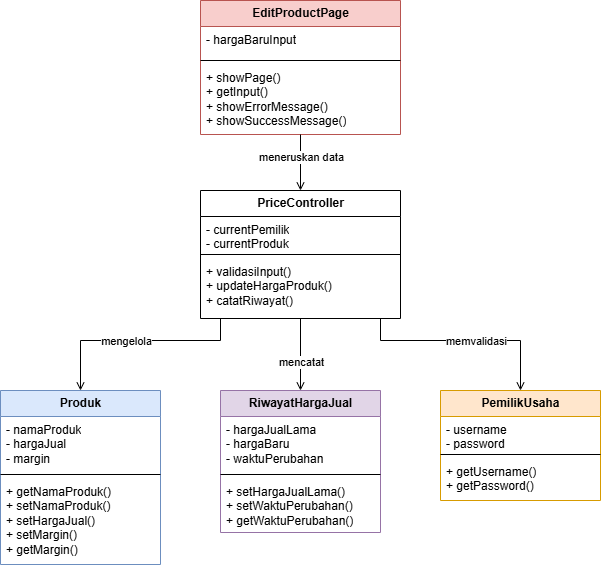

The diagram above was exported from draw.io. Its source (the exported page's mxGraphModel, read from the mxfile embedded in the PNG):
<mxGraphModel dx="766" dy="454" grid="1" gridSize="10" guides="1" tooltips="1" connect="1" arrows="1" fold="1" page="1" pageScale="1" pageWidth="850" pageHeight="1100" math="0" shadow="0">
  <root>
    <mxCell id="0" />
    <mxCell id="1" parent="0" />
    <mxCell id="class_view" parent="1" style="swimlane;html=1;fontStyle=0;childLayout=stackLayout;horizontal=1;startSize=26;fillColor=#f8cecc;horizontalStack=0;resizeParent=1;resizeParentMax=0;resizeLast=0;collapsible=1;marginBottom=0;strokeColor=#b85450;" value="&lt;b&gt;EditProductPage&lt;/b&gt;" vertex="1">
      <mxGeometry height="134" width="200" x="300" y="80" as="geometry" />
    </mxCell>
    <mxCell id="attr_view" parent="class_view" style="text;html=1;strokeColor=none;fillColor=none;align=left;verticalAlign=top;spacingLeft=4;spacingRight=4;overflow=hidden;rotatable=0;points=[[0,0.5],[1,0.5]];portConstraint=eastwest;" value="- hargaBaruInput" vertex="1">
      <mxGeometry height="30" width="200" y="26" as="geometry" />
    </mxCell>
    <mxCell id="line_view" parent="class_view" style="line;html=1;strokeWidth=1;fillColor=none;align=left;verticalAlign=middle;spacingTop=-1;spacingLeft=3;spacingRight=3;rotatable=0;labelPosition=right;points=[];portConstraint=eastwest;" value="" vertex="1">
      <mxGeometry height="8" width="200" y="56" as="geometry" />
    </mxCell>
    <mxCell id="meth_view" parent="class_view" style="text;html=1;strokeColor=none;fillColor=none;align=left;verticalAlign=top;spacingLeft=4;spacingRight=4;overflow=hidden;rotatable=0;points=[[0,0.5],[1,0.5]];portConstraint=eastwest;" value="+ showPage()&lt;br&gt;+ getInput()&lt;br&gt;+ showErrorMessage()&lt;br&gt;+ showSuccessMessage()" vertex="1">
      <mxGeometry height="70" width="200" y="64" as="geometry" />
    </mxCell>
    <mxCell id="class_ctrl" parent="1" style="swimlane;html=1;fontStyle=0;childLayout=stackLayout;horizontal=1;startSize=26;fillColor=#ffffff;horizontalStack=0;resizeParent=1;resizeParentMax=0;resizeLast=0;collapsible=1;marginBottom=0;strokeColor=#000000;" value="&lt;b&gt;PriceController&lt;/b&gt;" vertex="1">
      <mxGeometry height="128" width="200" x="300" y="270" as="geometry" />
    </mxCell>
    <mxCell id="attr_ctrl" parent="class_ctrl" style="text;html=1;strokeColor=none;fillColor=none;align=left;verticalAlign=top;spacingLeft=4;spacingRight=4;overflow=hidden;rotatable=0;points=[[0,0.5],[1,0.5]];portConstraint=eastwest;" value="- currentPemilik&lt;br&gt;- currentProduk" vertex="1">
      <mxGeometry height="34" width="200" y="26" as="geometry" />
    </mxCell>
    <mxCell id="line_ctrl" parent="class_ctrl" style="line;html=1;strokeWidth=1;fillColor=none;align=left;verticalAlign=middle;spacingTop=-1;spacingLeft=3;spacingRight=3;rotatable=0;labelPosition=right;points=[];portConstraint=eastwest;" value="" vertex="1">
      <mxGeometry height="8" width="200" y="60" as="geometry" />
    </mxCell>
    <mxCell id="meth_ctrl" parent="class_ctrl" style="text;html=1;strokeColor=none;fillColor=none;align=left;verticalAlign=top;spacingLeft=4;spacingRight=4;overflow=hidden;rotatable=0;points=[[0,0.5],[1,0.5]];portConstraint=eastwest;" value="+ validasiInput()&lt;br&gt;+ updateHargaProduk()&lt;br&gt;+ catatRiwayat()" vertex="1">
      <mxGeometry height="60" width="200" y="68" as="geometry" />
    </mxCell>
    <mxCell id="class_prod" parent="1" style="swimlane;html=1;fontStyle=0;childLayout=stackLayout;horizontal=1;startSize=26;fillColor=#dae8fc;horizontalStack=0;resizeParent=1;resizeParentMax=0;resizeLast=0;collapsible=1;marginBottom=0;strokeColor=#6c8ebf;" value="&lt;b&gt;Produk&lt;/b&gt;" vertex="1">
      <mxGeometry height="174" width="160" x="100" y="470" as="geometry" />
    </mxCell>
    <mxCell id="attr_prod" parent="class_prod" style="text;html=1;strokeColor=none;fillColor=none;align=left;verticalAlign=top;spacingLeft=4;spacingRight=4;overflow=hidden;rotatable=0;points=[[0,0.5],[1,0.5]];portConstraint=eastwest;" value="- namaProduk&lt;br&gt;- hargaJual&lt;br&gt;- margin" vertex="1">
      <mxGeometry height="54" width="160" y="26" as="geometry" />
    </mxCell>
    <mxCell id="line_prod" parent="class_prod" style="line;html=1;strokeWidth=1;fillColor=none;align=left;verticalAlign=middle;spacingTop=-1;spacingLeft=3;spacingRight=3;rotatable=0;labelPosition=right;points=[];portConstraint=eastwest;" value="" vertex="1">
      <mxGeometry height="8" width="160" y="80" as="geometry" />
    </mxCell>
    <mxCell id="meth_prod" parent="class_prod" style="text;html=1;strokeColor=none;fillColor=none;align=left;verticalAlign=top;spacingLeft=4;spacingRight=4;overflow=hidden;rotatable=0;points=[[0,0.5],[1,0.5]];portConstraint=eastwest;" value="+ getNamaProduk()&lt;br&gt;+ setNamaProduk()&lt;br&gt;+ setHargaJual()&lt;br&gt;+ setMargin()&lt;br&gt;+ getMargin()" vertex="1">
      <mxGeometry height="86" width="160" y="88" as="geometry" />
    </mxCell>
    <mxCell id="class_hist" parent="1" style="swimlane;html=1;fontStyle=0;childLayout=stackLayout;horizontal=1;startSize=26;fillColor=#e1d5e7;horizontalStack=0;resizeParent=1;resizeParentMax=0;resizeLast=0;collapsible=1;marginBottom=0;strokeColor=#9673a6;" value="&lt;b&gt;RiwayatHargaJual&lt;/b&gt;" vertex="1">
      <mxGeometry height="142" width="160" x="320" y="470" as="geometry" />
    </mxCell>
    <mxCell id="attr_hist" parent="class_hist" style="text;html=1;strokeColor=none;fillColor=none;align=left;verticalAlign=top;spacingLeft=4;spacingRight=4;overflow=hidden;rotatable=0;points=[[0,0.5],[1,0.5]];portConstraint=eastwest;" value="- hargaJualLama&lt;br&gt;- hargaBaru&lt;br&gt;- waktuPerubahan" vertex="1">
      <mxGeometry height="54" width="160" y="26" as="geometry" />
    </mxCell>
    <mxCell id="line_hist" parent="class_hist" style="line;html=1;strokeWidth=1;fillColor=none;align=left;verticalAlign=middle;spacingTop=-1;spacingLeft=3;spacingRight=3;rotatable=0;labelPosition=right;points=[];portConstraint=eastwest;" value="" vertex="1">
      <mxGeometry height="8" width="160" y="80" as="geometry" />
    </mxCell>
    <mxCell id="meth_hist" parent="class_hist" style="text;html=1;strokeColor=none;fillColor=none;align=left;verticalAlign=top;spacingLeft=4;spacingRight=4;overflow=hidden;rotatable=0;points=[[0,0.5],[1,0.5]];portConstraint=eastwest;" value="+ setHargaJualLama()&lt;br&gt;+ setWaktuPerubahan()&lt;br&gt;+ getWaktuPerubahan()" vertex="1">
      <mxGeometry height="54" width="160" y="88" as="geometry" />
    </mxCell>
    <mxCell id="class_user" parent="1" style="swimlane;html=1;fontStyle=0;childLayout=stackLayout;horizontal=1;startSize=26;fillColor=#ffe6cc;horizontalStack=0;resizeParent=1;resizeParentMax=0;resizeLast=0;collapsible=1;marginBottom=0;strokeColor=#d79b00;" value="&lt;b&gt;PemilikUsaha&lt;/b&gt;" vertex="1">
      <mxGeometry height="110" width="160" x="540" y="470" as="geometry" />
    </mxCell>
    <mxCell id="attr_user" parent="class_user" style="text;html=1;strokeColor=none;fillColor=none;align=left;verticalAlign=top;spacingLeft=4;spacingRight=4;overflow=hidden;rotatable=0;points=[[0,0.5],[1,0.5]];portConstraint=eastwest;" value="- username&lt;br&gt;- password" vertex="1">
      <mxGeometry height="34" width="160" y="26" as="geometry" />
    </mxCell>
    <mxCell id="line_user" parent="class_user" style="line;html=1;strokeWidth=1;fillColor=none;align=left;verticalAlign=middle;spacingTop=-1;spacingLeft=3;spacingRight=3;rotatable=0;labelPosition=right;points=[];portConstraint=eastwest;" value="" vertex="1">
      <mxGeometry height="8" width="160" y="60" as="geometry" />
    </mxCell>
    <mxCell id="meth_user" parent="class_user" style="text;html=1;strokeColor=none;fillColor=none;align=left;verticalAlign=top;spacingLeft=4;spacingRight=4;overflow=hidden;rotatable=0;points=[[0,0.5],[1,0.5]];portConstraint=eastwest;" value="+ getUsername()&lt;br&gt;+ getPassword()" vertex="1">
      <mxGeometry height="42" width="160" y="68" as="geometry" />
    </mxCell>
    <mxCell id="edge1" edge="1" parent="1" source="class_view" style="edgeStyle=orthogonalEdgeStyle;rounded=0;orthogonalLoop=1;jettySize=auto;html=1;endArrow=open;endFill=0;" target="class_ctrl">
      <mxGeometry relative="1" as="geometry" />
    </mxCell>
    <mxCell id="lbl1" connectable="0" parent="edge1" style="edgeLabel;html=1;align=center;verticalAlign=middle;resizable=0;points=[];" value="meneruskan data" vertex="1">
      <mxGeometry relative="1" x="-0.2" as="geometry">
        <mxPoint as="offset" />
      </mxGeometry>
    </mxCell>
    <mxCell id="edge2" edge="1" parent="1" source="class_ctrl" style="edgeStyle=orthogonalEdgeStyle;rounded=0;orthogonalLoop=1;jettySize=auto;html=1;endArrow=open;endFill=0;" target="class_prod">
      <mxGeometry relative="1" as="geometry">
        <Array as="points">
          <mxPoint x="320" y="420" />
          <mxPoint x="180" y="420" />
        </Array>
      </mxGeometry>
    </mxCell>
    <mxCell id="lbl2" connectable="0" parent="edge2" style="edgeLabel;html=1;align=center;verticalAlign=middle;resizable=0;points=[];" value="mengelola" vertex="1">
      <mxGeometry relative="1" x="0.1" as="geometry">
        <mxPoint as="offset" />
      </mxGeometry>
    </mxCell>
    <mxCell id="edge3" edge="1" parent="1" source="class_ctrl" style="edgeStyle=orthogonalEdgeStyle;rounded=0;orthogonalLoop=1;jettySize=auto;html=1;endArrow=open;endFill=0;" target="class_hist">
      <mxGeometry relative="1" as="geometry" />
    </mxCell>
    <mxCell id="lbl3" connectable="0" parent="edge3" style="edgeLabel;html=1;align=center;verticalAlign=middle;resizable=0;points=[];" value="mencatat" vertex="1">
      <mxGeometry relative="1" x="0.2" as="geometry">
        <mxPoint as="offset" />
      </mxGeometry>
    </mxCell>
    <mxCell id="edge4" edge="1" parent="1" source="class_ctrl" style="edgeStyle=orthogonalEdgeStyle;rounded=0;orthogonalLoop=1;jettySize=auto;html=1;endArrow=open;endFill=0;" target="class_user">
      <mxGeometry relative="1" as="geometry">
        <Array as="points">
          <mxPoint x="480" y="420" />
          <mxPoint x="620" y="420" />
        </Array>
      </mxGeometry>
    </mxCell>
    <mxCell id="lbl4" connectable="0" parent="edge4" style="edgeLabel;html=1;align=center;verticalAlign=middle;resizable=0;points=[];" value="memvalidasi" vertex="1">
      <mxGeometry relative="1" x="0.1" as="geometry">
        <mxPoint as="offset" />
      </mxGeometry>
    </mxCell>
  </root>
</mxGraphModel>